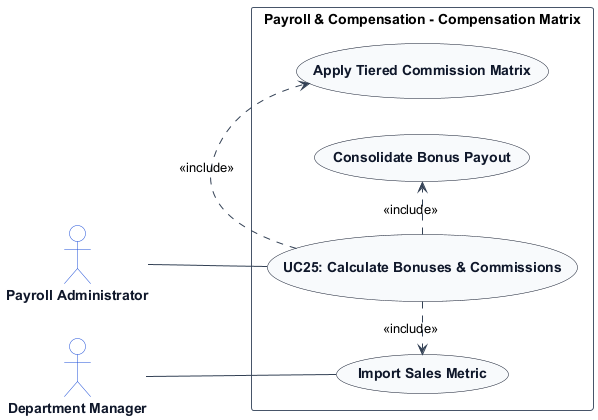

The diagram above was rendered by PlantUML. Its source (embedded in the PNG):
@startuml
left to right direction
skinparam shadowing false
skinparam packageStyle rectangle
skinparam actorStyle stickman

skinparam ArrowColor #334155
skinparam ActorBorderColor #1d4ed8
skinparam ActorBackgroundColor #ffffff
skinparam ActorFontColor #0f172a
skinparam ActorFontStyle bold

skinparam UsecaseBorderColor #0f172a
skinparam UsecaseBackgroundColor #f8fafc
skinparam UsecaseFontColor #0f172a
skinparam UsecaseFontStyle bold

skinparam RectangleBorderColor #475569
skinparam RectangleBackgroundColor #ffffff

actor "Payroll Administrator" as PayrollAdministrator
actor "Department Manager" as DepartmentManager

rectangle "Payroll & Compensation - Compensation Matrix" {
    usecase "UC25: Calculate Bonuses & Commissions" as UC_Main
    usecase "Import Sales Metric" as UC_ImportMetrics
    usecase "Apply Tiered Commission Matrix" as UC_ApplyMatrix
    usecase "Consolidate Bonus Payout" as UC_ConsolidateBonus

    PayrollAdministrator -- UC_Main
    DepartmentManager -- UC_ImportMetrics
    UC_Main .> UC_ImportMetrics : <<include>>
    UC_Main .> UC_ApplyMatrix : <<include>>
    UC_Main .> UC_ConsolidateBonus : <<include>>
}
@enduml